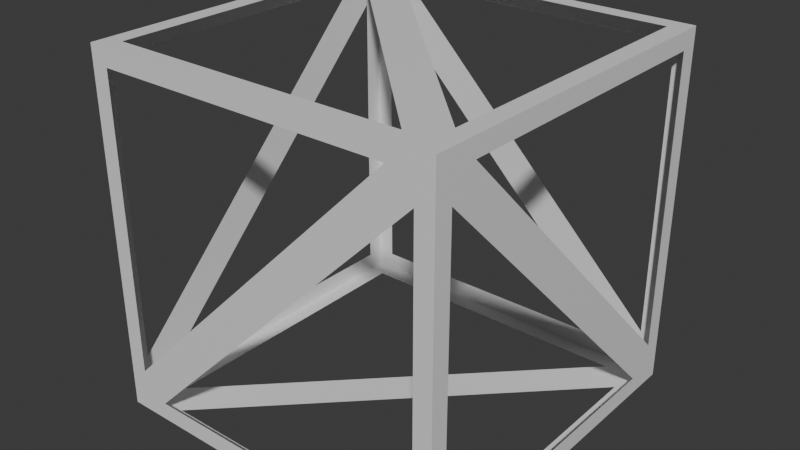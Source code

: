 # Source: debugVisual.blend  (saved by Blender 4.3.34; exported with 4.5.12 LTS)
import bpy
from mathutils import Matrix  # noqa: F401  (used for matrix-valued properties, if any)

bpy.ops.wm.read_factory_settings(use_empty=True)
scene = bpy.context.scene
scene.name = 'Scene'

# ---- collections
col_collection = bpy.data.collections.new('Collection'); scene.collection.children.link(col_collection)

# ---- materials (node trees are filled in below, after node groups)
mat_material = bpy.data.materials.new('Material')
mat_material.alpha_threshold = 0.0
mat_material.roughness = 0.5
mat_material.line_color = (0.0, 0.0, 0.0, 1.0)

# ---- material node trees
mat_material.use_nodes = True; mat_material.node_tree.nodes.clear()
_N = mat_material.node_tree.nodes; _L = mat_material.node_tree.links
n0 = _N.new('ShaderNodeOutputMaterial'); n0.name = 'Material Output'; n0.location = (300, 300)
n1 = _N.new('ShaderNodeBsdfPrincipled'); n1.name = 'Principled BSDF'; n1.location = (10, 300)
n1.inputs[3].default_value = 1.45
_L.new(n1.outputs[0], n0.inputs[0])
n0.is_active_output = True

# ---- world
world_world = bpy.data.worlds.new('World'); scene.world = world_world
world_world.use_nodes = True; world_world.node_tree.nodes.clear()
_N = world_world.node_tree.nodes; _L = world_world.node_tree.links
n0 = _N.new('ShaderNodeOutputWorld'); n0.name = 'World Output'; n0.location = (300, 300)
n1 = _N.new('ShaderNodeBackground'); n1.name = 'Background'; n1.location = (10, 300)
n1.inputs[0].default_value = (0.05088, 0.05088, 0.05088, 1.0)
_L.new(n1.outputs[0], n0.inputs[0])
n0.is_active_output = True
world_world.color = (0.05088, 0.05088, 0.05088)
world_world.sun_shadow_jitter_overblur = 0.0

# ---- meshes
me_cube = bpy.data.meshes.new('Cube')
me_cube.from_pydata([(1.0, 0.9, 0.9), (1.0, 0.7586, -0.9), (1.0, -0.9, 0.7586), (1.0, -0.9, -0.9), (-0.7586, 1.0, 0.9), (-0.9, 1.0, -0.9), (-0.9, -0.9, 1.0), (-0.7586, -0.9, -1.0), (1.0, -0.7586, 0.9), (0.9, -0.9, -1.0), (1.0, 0.9, -0.7586), (0.9, 1.0, 0.9), (0.9, 1.0, -0.7586), (0.7586, -0.9, 1.0), (0.9, 0.9, 1.0), (0.7586, 1.0, -0.9), (0.9, -0.7586, 1.0), (-0.9, -1.0, 0.9), (-0.7586, 0.9, 1.0), (-0.9, 0.7586, 1.0), (0.9, 0.7586, -1.0), (-1.0, 0.9, -0.9), (1.0, 1.0, 1.0), (-1.0, 0.9, 0.7586), (-0.9, 1.0, 0.7586), (0.7586, -1.0, 0.9), (-0.9, 0.9, -1.0), (-1.0, -0.9, 0.9), (-1.0, 0.7586, 0.9), (-0.7586, -1.0, -0.9), (-1.0, -0.7586, -0.9), (-0.9, -1.0, -0.7586), (0.9, -1.0, 0.7586), (0.9, -1.0, -0.9), (0.7586, 0.9, -1.0), (-1.0, 1.0, -1.0), (1.0, 1.0, -1.0), (-1.0, -1.0, 1.0), (-1.0, -1.0, -1.0), (-0.9, -0.7586, -1.0), (-1.0, -0.9, -0.7586), (1.0, -1.0, 1.0), (1.0, -1.0, -1.0), (-1.0, 1.0, 1.0)], [], [(3, 2, 41, 42), (1, 3, 42, 36), (15, 24, 43, 4, 12, 36), (0, 10, 36, 22), (8, 0, 22, 41), (12, 11, 22, 36), (13, 6, 37, 41), (6, 19, 43, 37), (11, 4, 43, 22), (10, 8, 41, 2, 1, 36), (5, 15, 36, 35), (24, 5, 35, 43), (14, 16, 41, 22), (18, 14, 22, 43), (30, 21, 35, 38), (31, 17, 37, 38), (21, 23, 43, 35), (17, 25, 41, 37), (7, 9, 42, 38), (9, 20, 36, 42), (29, 32, 41, 25, 31, 38), (16, 18, 43, 19, 13, 41), (40, 28, 43, 23, 30, 38), (26, 39, 38, 35), (34, 26, 35, 36), (27, 40, 38, 37), (32, 33, 42, 41), (33, 29, 38, 42), (28, 27, 37, 43), (39, 34, 36, 20, 7, 38)])
_uv = me_cube.uv_layers.new(name='UVMap')
_uv.uv.foreach_set('vector', [0.3875, 0.7375, 0.5948, 0.7375, 0.625, 0.75, 0.375, 0.75, 0.3875, 0.5302, 0.3875, 0.7375, 0.375, 0.75, 0.375, 0.5, 0.3875, 0.4698, 0.5948, 0.2625, 0.625, 0.25, 0.6125, 0.2802, 0.4052, 0.4875, 0.375, 0.5, 0.6125, 0.5125, 0.4052, 0.5125, 0.375, 0.5, 0.625, 0.5, 0.6125, 0.7198, 0.6125, 0.5125, 0.625, 0.5, 0.625, 0.75, 0.4052, 0.4875, 0.6125, 0.4875, 0.625, 0.5, 0.375, 0.5, 0.6552, 0.7375, 0.8625, 0.7375, 0.875, 0.75, 0.625, 0.75, 0.8625, 0.7375, 0.8625, 0.5302, 0.875, 0.5, 0.875, 0.75, 0.6125, 0.4875, 0.6125, 0.2802, 0.625, 0.25, 0.625, 0.5, 0.4052, 0.5125, 0.6125, 0.7198, 0.625, 0.75, 0.5948, 0.7375, 0.3875, 0.5302, 0.375, 0.5, 0.3875, 0.2625, 0.3875, 0.4698, 0.375, 0.5, 0.375, 0.25, 0.5948, 0.2625, 0.3875, 0.2625, 0.375, 0.25, 0.625, 0.25, 0.6375, 0.5125, 0.6375, 0.7198, 0.625, 0.75, 0.625, 0.5, 0.8448, 0.5125, 0.6375, 0.5125, 0.625, 0.5, 0.875, 0.5, 0.3875, 0.03018, 0.3875, 0.2375, 0.375, 0.25, 0.375, 0.0, 0.4052, 0.9875, 0.6125, 0.9875, 0.625, 1.0, 0.375, 1.0, 0.3875, 0.2375, 0.5948, 0.2375, 0.625, 0.25, 0.375, 0.25, 0.6125, 0.9875, 0.6125, 0.7802, 0.625, 0.75, 0.625, 1.0, 0.1552, 0.7375, 0.3625, 0.7375, 0.375, 0.75, 0.125, 0.75, 0.3625, 0.7375, 0.3625, 0.5302, 0.375, 0.5, 0.375, 0.75, 0.3875, 0.9698, 0.5948, 0.7625, 0.625, 0.75, 0.6125, 0.7802, 0.4052, 0.9875, 0.375, 1.0, 0.6375, 0.7198, 0.8448, 0.5125, 0.875, 0.5, 0.8625, 0.5302, 0.6552, 0.7375, 0.625, 0.75, 0.4052, 0.0125, 0.6125, 0.2198, 0.625, 0.25, 0.5948, 0.2375, 0.3875, 0.03018, 0.375, 0.0, 0.1375, 0.5125, 0.1375, 0.7198, 0.125, 0.75, 0.125, 0.5, 0.3448, 0.5125, 0.1375, 0.5125, 0.125, 0.5, 0.375, 0.5, 0.6125, 0.0125, 0.4052, 0.0125, 0.375, 0.0, 0.625, 0.0, 0.5948, 0.7625, 0.3875, 0.7625, 0.375, 0.75, 0.625, 0.75, 0.3875, 0.7625, 0.3875, 0.9698, 0.375, 1.0, 0.375, 0.75, 0.6125, 0.2198, 0.6125, 0.0125, 0.625, 0.0, 0.625, 0.25, 0.1375, 0.7198, 0.3448, 0.5125, 0.375, 0.5, 0.3625, 0.5302, 0.1552, 0.7375, 0.125, 0.75])
me_cube.materials.append(mat_material)
me_cube.use_mirror_vertex_groups = False
me_cube.update()

# ---- objects
ob_cube = bpy.data.objects.new('Cube', me_cube)

# ---- transforms, parenting, visibility, modifiers, constraints
ob_cube.location = (0.0, 0.0, 0.0)
ob_cube.lock_rotations_4d = False
ob_cube.empty_display_type = 'ARROWS'
ob_cube.lineart.crease_threshold = 0.0

# ---- collection membership
col_collection.objects.link(ob_cube)

# ---- scene / render settings (as saved in the file)
scene.frame_start = 1; scene.frame_end = 250; scene.frame_set(0)
scene.render.engine = 'BLENDER_EEVEE_NEXT'
bpy.context.view_layer.update()

# ---- added for rendering (the .blend has no active camera and no usable light): camera, sun
cam_auto = bpy.data.cameras.new('AutoCamera')
cam_auto.lens = 50.0
cam_auto.sensor_width = 36.0
cam_auto.clip_end = 1000.0
ob_auto_camera = bpy.data.objects.new('AutoCamera', cam_auto)
scene.collection.objects.link(ob_auto_camera)
ob_auto_camera.location = (3.20507, -3.84609, 2.56406)
ob_auto_camera.rotation_euler = (1.09748, -7.21219e-08, 0.694738)
scene.camera = ob_auto_camera
light_auto_sun = bpy.data.lights.new('AutoSun', 'SUN')
light_auto_sun.energy = 3.0
light_auto_sun.angle = 0.0523599
ob_auto_sun = bpy.data.objects.new('AutoSun', light_auto_sun)
scene.collection.objects.link(ob_auto_sun)
ob_auto_sun.rotation_euler = (0.872665, 0.174533, 0.523599)
bpy.context.view_layer.update()
